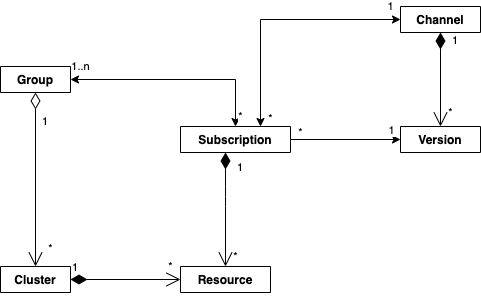

The diagram above was exported from draw.io. Its source (the exported page's mxGraphModel, read from the mxfile embedded in the PNG):
<mxGraphModel dx="984" dy="477" grid="1" gridSize="10" guides="1" tooltips="1" connect="1" arrows="1" fold="1" page="1" pageScale="1" pageWidth="1100" pageHeight="850" math="0" shadow="0">
  <root>
    <mxCell id="0" />
    <mxCell id="1" parent="0" />
    <mxCell id="iJ5S5tUvzEjyJTyzL2I1-27" value="1" style="endArrow=open;html=1;endSize=12;startArrow=diamondThin;startSize=14;startFill=0;edgeStyle=orthogonalEdgeStyle;align=left;verticalAlign=bottom;" edge="1" parent="1" source="iJ5S5tUvzEjyJTyzL2I1-5" target="iJ5S5tUvzEjyJTyzL2I1-1">
      <mxGeometry x="-0.5625" y="5" relative="1" as="geometry">
        <mxPoint x="470" y="510" as="sourcePoint" />
        <mxPoint x="630" y="510" as="targetPoint" />
        <mxPoint as="offset" />
      </mxGeometry>
    </mxCell>
    <mxCell id="iJ5S5tUvzEjyJTyzL2I1-28" value="*" style="edgeLabel;html=1;align=center;verticalAlign=middle;resizable=0;points=[];" vertex="1" connectable="0" parent="iJ5S5tUvzEjyJTyzL2I1-27">
      <mxGeometry x="0.8557" relative="1" as="geometry">
        <mxPoint x="15" y="-5.52" as="offset" />
      </mxGeometry>
    </mxCell>
    <mxCell id="iJ5S5tUvzEjyJTyzL2I1-29" value="1" style="endArrow=open;html=1;endSize=12;startArrow=diamondThin;startSize=14;startFill=1;edgeStyle=orthogonalEdgeStyle;align=left;verticalAlign=bottom;" edge="1" parent="1" source="iJ5S5tUvzEjyJTyzL2I1-9" target="iJ5S5tUvzEjyJTyzL2I1-13">
      <mxGeometry x="-0.65" y="10" relative="1" as="geometry">
        <mxPoint x="410" y="220" as="sourcePoint" />
        <mxPoint x="570" y="220" as="targetPoint" />
        <mxPoint as="offset" />
      </mxGeometry>
    </mxCell>
    <mxCell id="iJ5S5tUvzEjyJTyzL2I1-30" value="*" style="edgeLabel;html=1;align=center;verticalAlign=middle;resizable=0;points=[];" vertex="1" connectable="0" parent="iJ5S5tUvzEjyJTyzL2I1-29">
      <mxGeometry x="0.7583" y="1" relative="1" as="geometry">
        <mxPoint x="9" y="-3.48" as="offset" />
      </mxGeometry>
    </mxCell>
    <mxCell id="iJ5S5tUvzEjyJTyzL2I1-1" value="Cluster" style="swimlane;fontStyle=1;align=center;verticalAlign=top;childLayout=stackLayout;horizontal=1;startSize=26;horizontalStack=0;resizeParent=1;resizeParentMax=0;resizeLast=0;collapsible=1;marginBottom=0;" vertex="1" collapsed="1" parent="1">
      <mxGeometry x="150" y="340" width="70" height="26" as="geometry">
        <mxRectangle x="210" y="260" width="160" height="86" as="alternateBounds" />
      </mxGeometry>
    </mxCell>
    <mxCell id="iJ5S5tUvzEjyJTyzL2I1-2" value="+ field: type" style="text;strokeColor=none;fillColor=none;align=left;verticalAlign=top;spacingLeft=4;spacingRight=4;overflow=hidden;rotatable=0;points=[[0,0.5],[1,0.5]];portConstraint=eastwest;" vertex="1" parent="iJ5S5tUvzEjyJTyzL2I1-1">
      <mxGeometry y="26" width="70" height="26" as="geometry" />
    </mxCell>
    <mxCell id="iJ5S5tUvzEjyJTyzL2I1-3" value="" style="line;strokeWidth=1;fillColor=none;align=left;verticalAlign=middle;spacingTop=-1;spacingLeft=3;spacingRight=3;rotatable=0;labelPosition=right;points=[];portConstraint=eastwest;" vertex="1" parent="iJ5S5tUvzEjyJTyzL2I1-1">
      <mxGeometry y="52" width="70" height="8" as="geometry" />
    </mxCell>
    <mxCell id="iJ5S5tUvzEjyJTyzL2I1-4" value="+ method(type): type" style="text;strokeColor=none;fillColor=none;align=left;verticalAlign=top;spacingLeft=4;spacingRight=4;overflow=hidden;rotatable=0;points=[[0,0.5],[1,0.5]];portConstraint=eastwest;" vertex="1" parent="iJ5S5tUvzEjyJTyzL2I1-1">
      <mxGeometry y="60" width="70" height="26" as="geometry" />
    </mxCell>
    <mxCell id="iJ5S5tUvzEjyJTyzL2I1-33" style="edgeStyle=orthogonalEdgeStyle;rounded=0;orthogonalLoop=1;jettySize=auto;html=1;startArrow=classic;startFill=1;strokeWidth=1;" edge="1" parent="1" source="iJ5S5tUvzEjyJTyzL2I1-5" target="iJ5S5tUvzEjyJTyzL2I1-17">
      <mxGeometry relative="1" as="geometry" />
    </mxCell>
    <mxCell id="iJ5S5tUvzEjyJTyzL2I1-34" value="1..n" style="edgeLabel;html=1;align=center;verticalAlign=middle;resizable=0;points=[];" vertex="1" connectable="0" parent="iJ5S5tUvzEjyJTyzL2I1-33">
      <mxGeometry x="-0.4897" relative="1" as="geometry">
        <mxPoint x="-44.29" y="-13" as="offset" />
      </mxGeometry>
    </mxCell>
    <mxCell id="iJ5S5tUvzEjyJTyzL2I1-35" value="*" style="edgeLabel;html=1;align=center;verticalAlign=middle;resizable=0;points=[];" vertex="1" connectable="0" parent="iJ5S5tUvzEjyJTyzL2I1-33">
      <mxGeometry x="0.907" relative="1" as="geometry">
        <mxPoint x="5" as="offset" />
      </mxGeometry>
    </mxCell>
    <mxCell id="iJ5S5tUvzEjyJTyzL2I1-5" value="Group" style="swimlane;fontStyle=1;align=center;verticalAlign=top;childLayout=stackLayout;horizontal=1;startSize=26;horizontalStack=0;resizeParent=1;resizeParentMax=0;resizeLast=0;collapsible=1;marginBottom=0;" vertex="1" collapsed="1" parent="1">
      <mxGeometry x="150" y="140" width="70" height="26" as="geometry">
        <mxRectangle x="480" y="480" width="160" height="86" as="alternateBounds" />
      </mxGeometry>
    </mxCell>
    <mxCell id="iJ5S5tUvzEjyJTyzL2I1-6" value="+ field: type" style="text;strokeColor=none;fillColor=none;align=left;verticalAlign=top;spacingLeft=4;spacingRight=4;overflow=hidden;rotatable=0;points=[[0,0.5],[1,0.5]];portConstraint=eastwest;" vertex="1" parent="iJ5S5tUvzEjyJTyzL2I1-5">
      <mxGeometry y="26" width="70" height="26" as="geometry" />
    </mxCell>
    <mxCell id="iJ5S5tUvzEjyJTyzL2I1-7" value="" style="line;strokeWidth=1;fillColor=none;align=left;verticalAlign=middle;spacingTop=-1;spacingLeft=3;spacingRight=3;rotatable=0;labelPosition=right;points=[];portConstraint=eastwest;" vertex="1" parent="iJ5S5tUvzEjyJTyzL2I1-5">
      <mxGeometry y="52" width="70" height="8" as="geometry" />
    </mxCell>
    <mxCell id="iJ5S5tUvzEjyJTyzL2I1-8" value="+ method(type): type" style="text;strokeColor=none;fillColor=none;align=left;verticalAlign=top;spacingLeft=4;spacingRight=4;overflow=hidden;rotatable=0;points=[[0,0.5],[1,0.5]];portConstraint=eastwest;" vertex="1" parent="iJ5S5tUvzEjyJTyzL2I1-5">
      <mxGeometry y="60" width="70" height="26" as="geometry" />
    </mxCell>
    <mxCell id="iJ5S5tUvzEjyJTyzL2I1-36" style="edgeStyle=orthogonalEdgeStyle;rounded=0;orthogonalLoop=1;jettySize=auto;html=1;startArrow=none;startFill=0;strokeWidth=1;" edge="1" parent="1" source="iJ5S5tUvzEjyJTyzL2I1-17" target="iJ5S5tUvzEjyJTyzL2I1-13">
      <mxGeometry relative="1" as="geometry" />
    </mxCell>
    <mxCell id="iJ5S5tUvzEjyJTyzL2I1-38" value="*" style="edgeLabel;html=1;align=center;verticalAlign=middle;resizable=0;points=[];" vertex="1" connectable="0" parent="iJ5S5tUvzEjyJTyzL2I1-36">
      <mxGeometry x="-0.8309" relative="1" as="geometry">
        <mxPoint y="-7" as="offset" />
      </mxGeometry>
    </mxCell>
    <mxCell id="iJ5S5tUvzEjyJTyzL2I1-39" value="1" style="edgeLabel;html=1;align=center;verticalAlign=middle;resizable=0;points=[];" vertex="1" connectable="0" parent="iJ5S5tUvzEjyJTyzL2I1-36">
      <mxGeometry x="0.9064" relative="1" as="geometry">
        <mxPoint x="-4.48" y="-9" as="offset" />
      </mxGeometry>
    </mxCell>
    <mxCell id="iJ5S5tUvzEjyJTyzL2I1-37" style="edgeStyle=orthogonalEdgeStyle;rounded=0;orthogonalLoop=1;jettySize=auto;html=1;startArrow=classic;startFill=1;strokeWidth=1;" edge="1" parent="1" source="iJ5S5tUvzEjyJTyzL2I1-17" target="iJ5S5tUvzEjyJTyzL2I1-9">
      <mxGeometry relative="1" as="geometry">
        <Array as="points">
          <mxPoint x="410" y="93" />
        </Array>
      </mxGeometry>
    </mxCell>
    <mxCell id="iJ5S5tUvzEjyJTyzL2I1-40" value="1" style="edgeLabel;html=1;align=center;verticalAlign=middle;resizable=0;points=[];" vertex="1" connectable="0" parent="iJ5S5tUvzEjyJTyzL2I1-37">
      <mxGeometry x="0.9599" relative="1" as="geometry">
        <mxPoint x="-4.9" y="-13" as="offset" />
      </mxGeometry>
    </mxCell>
    <mxCell id="iJ5S5tUvzEjyJTyzL2I1-41" value="*" style="edgeLabel;html=1;align=center;verticalAlign=middle;resizable=0;points=[];" vertex="1" connectable="0" parent="iJ5S5tUvzEjyJTyzL2I1-37">
      <mxGeometry x="-0.9318" relative="1" as="geometry">
        <mxPoint x="10" as="offset" />
      </mxGeometry>
    </mxCell>
    <mxCell id="iJ5S5tUvzEjyJTyzL2I1-17" value="Subscription" style="swimlane;fontStyle=1;align=center;verticalAlign=top;childLayout=stackLayout;horizontal=1;startSize=26;horizontalStack=0;resizeParent=1;resizeParentMax=0;resizeLast=0;collapsible=1;marginBottom=0;" vertex="1" collapsed="1" parent="1">
      <mxGeometry x="330" y="200" width="110" height="26" as="geometry">
        <mxRectangle x="510" y="510" width="160" height="86" as="alternateBounds" />
      </mxGeometry>
    </mxCell>
    <mxCell id="iJ5S5tUvzEjyJTyzL2I1-18" value="+ field: type" style="text;strokeColor=none;fillColor=none;align=left;verticalAlign=top;spacingLeft=4;spacingRight=4;overflow=hidden;rotatable=0;points=[[0,0.5],[1,0.5]];portConstraint=eastwest;" vertex="1" parent="iJ5S5tUvzEjyJTyzL2I1-17">
      <mxGeometry y="26" width="110" height="26" as="geometry" />
    </mxCell>
    <mxCell id="iJ5S5tUvzEjyJTyzL2I1-19" value="" style="line;strokeWidth=1;fillColor=none;align=left;verticalAlign=middle;spacingTop=-1;spacingLeft=3;spacingRight=3;rotatable=0;labelPosition=right;points=[];portConstraint=eastwest;" vertex="1" parent="iJ5S5tUvzEjyJTyzL2I1-17">
      <mxGeometry y="52" width="110" height="8" as="geometry" />
    </mxCell>
    <mxCell id="iJ5S5tUvzEjyJTyzL2I1-20" value="+ method(type): type" style="text;strokeColor=none;fillColor=none;align=left;verticalAlign=top;spacingLeft=4;spacingRight=4;overflow=hidden;rotatable=0;points=[[0,0.5],[1,0.5]];portConstraint=eastwest;" vertex="1" parent="iJ5S5tUvzEjyJTyzL2I1-17">
      <mxGeometry y="60" width="110" height="26" as="geometry" />
    </mxCell>
    <mxCell id="iJ5S5tUvzEjyJTyzL2I1-9" value="Channel" style="swimlane;fontStyle=1;align=center;verticalAlign=top;childLayout=stackLayout;horizontal=1;startSize=26;horizontalStack=0;resizeParent=1;resizeParentMax=0;resizeLast=0;collapsible=1;marginBottom=0;" vertex="1" collapsed="1" parent="1">
      <mxGeometry x="550" y="80" width="80" height="26" as="geometry">
        <mxRectangle x="510" y="240" width="160" height="86" as="alternateBounds" />
      </mxGeometry>
    </mxCell>
    <mxCell id="iJ5S5tUvzEjyJTyzL2I1-10" value="+ field: type" style="text;strokeColor=none;fillColor=none;align=left;verticalAlign=top;spacingLeft=4;spacingRight=4;overflow=hidden;rotatable=0;points=[[0,0.5],[1,0.5]];portConstraint=eastwest;" vertex="1" parent="iJ5S5tUvzEjyJTyzL2I1-9">
      <mxGeometry y="26" width="80" height="26" as="geometry" />
    </mxCell>
    <mxCell id="iJ5S5tUvzEjyJTyzL2I1-11" value="" style="line;strokeWidth=1;fillColor=none;align=left;verticalAlign=middle;spacingTop=-1;spacingLeft=3;spacingRight=3;rotatable=0;labelPosition=right;points=[];portConstraint=eastwest;" vertex="1" parent="iJ5S5tUvzEjyJTyzL2I1-9">
      <mxGeometry y="52" width="80" height="8" as="geometry" />
    </mxCell>
    <mxCell id="iJ5S5tUvzEjyJTyzL2I1-12" value="+ method(type): type" style="text;strokeColor=none;fillColor=none;align=left;verticalAlign=top;spacingLeft=4;spacingRight=4;overflow=hidden;rotatable=0;points=[[0,0.5],[1,0.5]];portConstraint=eastwest;" vertex="1" parent="iJ5S5tUvzEjyJTyzL2I1-9">
      <mxGeometry y="60" width="80" height="26" as="geometry" />
    </mxCell>
    <mxCell id="iJ5S5tUvzEjyJTyzL2I1-21" value="Resource" style="swimlane;fontStyle=1;align=center;verticalAlign=top;childLayout=stackLayout;horizontal=1;startSize=26;horizontalStack=0;resizeParent=1;resizeParentMax=0;resizeLast=0;collapsible=1;marginBottom=0;" vertex="1" collapsed="1" parent="1">
      <mxGeometry x="330" y="340" width="90" height="26" as="geometry">
        <mxRectangle x="520" y="520" width="160" height="86" as="alternateBounds" />
      </mxGeometry>
    </mxCell>
    <mxCell id="iJ5S5tUvzEjyJTyzL2I1-22" value="+ field: type" style="text;strokeColor=none;fillColor=none;align=left;verticalAlign=top;spacingLeft=4;spacingRight=4;overflow=hidden;rotatable=0;points=[[0,0.5],[1,0.5]];portConstraint=eastwest;" vertex="1" parent="iJ5S5tUvzEjyJTyzL2I1-21">
      <mxGeometry y="26" width="90" height="26" as="geometry" />
    </mxCell>
    <mxCell id="iJ5S5tUvzEjyJTyzL2I1-23" value="" style="line;strokeWidth=1;fillColor=none;align=left;verticalAlign=middle;spacingTop=-1;spacingLeft=3;spacingRight=3;rotatable=0;labelPosition=right;points=[];portConstraint=eastwest;" vertex="1" parent="iJ5S5tUvzEjyJTyzL2I1-21">
      <mxGeometry y="52" width="90" height="8" as="geometry" />
    </mxCell>
    <mxCell id="iJ5S5tUvzEjyJTyzL2I1-24" value="+ method(type): type" style="text;strokeColor=none;fillColor=none;align=left;verticalAlign=top;spacingLeft=4;spacingRight=4;overflow=hidden;rotatable=0;points=[[0,0.5],[1,0.5]];portConstraint=eastwest;" vertex="1" parent="iJ5S5tUvzEjyJTyzL2I1-21">
      <mxGeometry y="60" width="90" height="26" as="geometry" />
    </mxCell>
    <mxCell id="iJ5S5tUvzEjyJTyzL2I1-43" value="1" style="endArrow=open;html=1;endSize=12;startArrow=diamondThin;startSize=14;startFill=1;edgeStyle=orthogonalEdgeStyle;align=left;verticalAlign=bottom;strokeWidth=1;" edge="1" parent="1" source="iJ5S5tUvzEjyJTyzL2I1-17" target="iJ5S5tUvzEjyJTyzL2I1-21">
      <mxGeometry x="-0.2281" y="22" relative="1" as="geometry">
        <mxPoint x="410" y="220" as="sourcePoint" />
        <mxPoint x="570" y="220" as="targetPoint" />
        <Array as="points">
          <mxPoint x="375" y="270" />
          <mxPoint x="375" y="270" />
        </Array>
        <mxPoint x="-12" y="-20" as="offset" />
      </mxGeometry>
    </mxCell>
    <mxCell id="iJ5S5tUvzEjyJTyzL2I1-44" value="*" style="edgeLabel;html=1;align=center;verticalAlign=middle;resizable=0;points=[];" vertex="1" connectable="0" parent="iJ5S5tUvzEjyJTyzL2I1-43">
      <mxGeometry x="0.7101" relative="1" as="geometry">
        <mxPoint x="10" y="6.38" as="offset" />
      </mxGeometry>
    </mxCell>
    <mxCell id="iJ5S5tUvzEjyJTyzL2I1-45" value="1" style="endArrow=open;html=1;endSize=12;startArrow=diamondThin;startSize=14;startFill=1;edgeStyle=orthogonalEdgeStyle;align=left;verticalAlign=bottom;strokeWidth=1;" edge="1" parent="1" source="iJ5S5tUvzEjyJTyzL2I1-1" target="iJ5S5tUvzEjyJTyzL2I1-21">
      <mxGeometry x="-1" y="3" relative="1" as="geometry">
        <mxPoint x="410" y="220" as="sourcePoint" />
        <mxPoint x="570" y="220" as="targetPoint" />
      </mxGeometry>
    </mxCell>
    <mxCell id="iJ5S5tUvzEjyJTyzL2I1-46" value="*" style="edgeLabel;html=1;align=center;verticalAlign=middle;resizable=0;points=[];" vertex="1" connectable="0" parent="iJ5S5tUvzEjyJTyzL2I1-45">
      <mxGeometry x="0.9013" y="-1" relative="1" as="geometry">
        <mxPoint x="-4.76" y="-14" as="offset" />
      </mxGeometry>
    </mxCell>
    <mxCell id="iJ5S5tUvzEjyJTyzL2I1-13" value="Version" style="swimlane;fontStyle=1;align=center;verticalAlign=top;childLayout=stackLayout;horizontal=1;startSize=26;horizontalStack=0;resizeParent=1;resizeParentMax=0;resizeLast=0;collapsible=1;marginBottom=0;" vertex="1" collapsed="1" parent="1">
      <mxGeometry x="550" y="200" width="80" height="26" as="geometry">
        <mxRectangle x="500" y="500" width="160" height="86" as="alternateBounds" />
      </mxGeometry>
    </mxCell>
    <mxCell id="iJ5S5tUvzEjyJTyzL2I1-14" value="+ field: type" style="text;strokeColor=none;fillColor=none;align=left;verticalAlign=top;spacingLeft=4;spacingRight=4;overflow=hidden;rotatable=0;points=[[0,0.5],[1,0.5]];portConstraint=eastwest;" vertex="1" parent="iJ5S5tUvzEjyJTyzL2I1-13">
      <mxGeometry y="26" width="80" height="26" as="geometry" />
    </mxCell>
    <mxCell id="iJ5S5tUvzEjyJTyzL2I1-15" value="" style="line;strokeWidth=1;fillColor=none;align=left;verticalAlign=middle;spacingTop=-1;spacingLeft=3;spacingRight=3;rotatable=0;labelPosition=right;points=[];portConstraint=eastwest;" vertex="1" parent="iJ5S5tUvzEjyJTyzL2I1-13">
      <mxGeometry y="52" width="80" height="8" as="geometry" />
    </mxCell>
    <mxCell id="iJ5S5tUvzEjyJTyzL2I1-16" value="+ method(type): type" style="text;strokeColor=none;fillColor=none;align=left;verticalAlign=top;spacingLeft=4;spacingRight=4;overflow=hidden;rotatable=0;points=[[0,0.5],[1,0.5]];portConstraint=eastwest;" vertex="1" parent="iJ5S5tUvzEjyJTyzL2I1-13">
      <mxGeometry y="60" width="80" height="26" as="geometry" />
    </mxCell>
  </root>
</mxGraphModel>